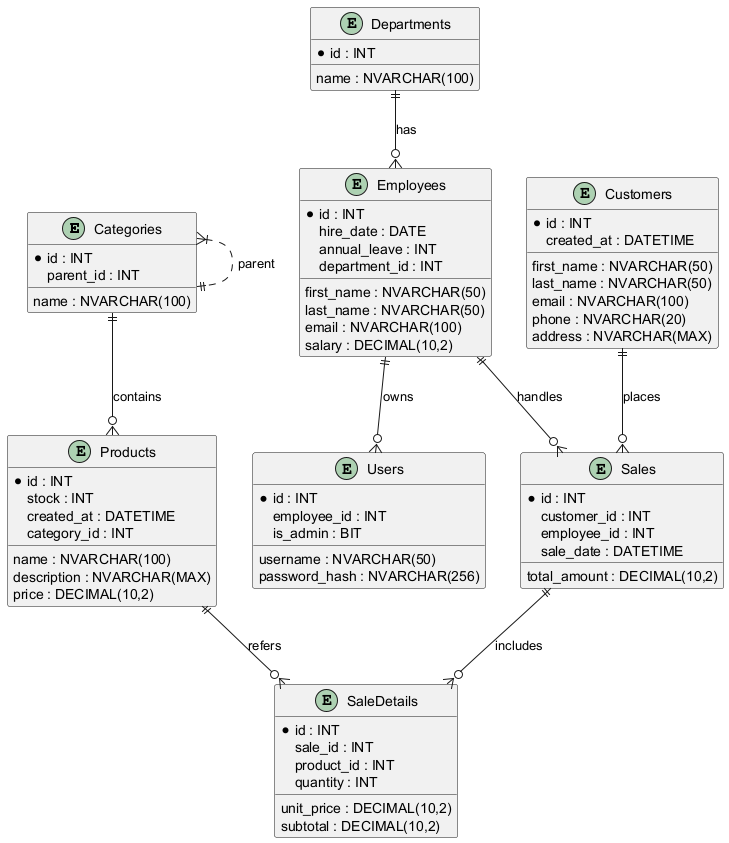

The diagram above was rendered by PlantUML. Its source (embedded in the PNG):
@startuml TechStoreDB_ER_Diagram
entity Categories {
  *id : INT
  name : NVARCHAR(100)
  parent_id : INT
}
Categories }|..|| Categories : parent

entity Departments {
  *id : INT
  name : NVARCHAR(100)
}

entity Employees {
  *id : INT
  first_name : NVARCHAR(50)
  last_name : NVARCHAR(50)
  email : NVARCHAR(100)
  hire_date : DATE
  salary : DECIMAL(10,2)
  annual_leave : INT
  department_id : INT
}
Departments ||--o{ Employees : has

entity Customers {
  *id : INT
  first_name : NVARCHAR(50)
  last_name : NVARCHAR(50)
  email : NVARCHAR(100)
  phone : NVARCHAR(20)
  address : NVARCHAR(MAX)
  created_at : DATETIME
}

entity Users {
  *id : INT
  username : NVARCHAR(50)
  password_hash : NVARCHAR(256)
  employee_id : INT
  is_admin : BIT
}
Employees ||--o{ Users : owns

entity Products {
  *id : INT
  name : NVARCHAR(100)
  description : NVARCHAR(MAX)
  price : DECIMAL(10,2)
  stock : INT
  created_at : DATETIME
  category_id : INT
}
Categories ||--o{ Products : contains

entity Sales {
  *id : INT
  customer_id : INT
  employee_id : INT
  sale_date : DATETIME
  total_amount : DECIMAL(10,2)
}
Customers ||--o{ Sales : places
Employees ||--o{ Sales : handles

entity SaleDetails {
  *id : INT
  sale_id : INT
  product_id : INT
  quantity : INT
  unit_price : DECIMAL(10,2)
  subtotal : DECIMAL(10,2)
}
Sales ||--o{ SaleDetails : includes
Products ||--o{ SaleDetails : refers
@enduml